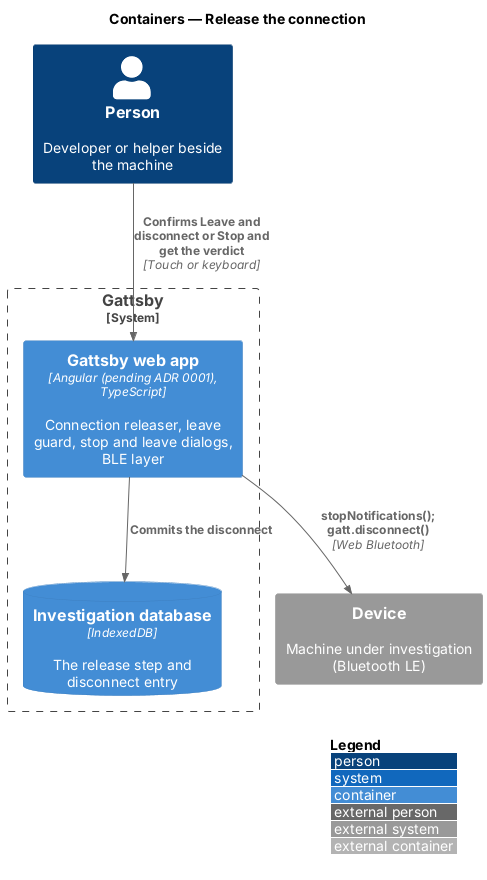

The diagram above was rendered by PlantUML. Its source (embedded in the PNG):
@startuml
!include <C4/C4_Container>
LAYOUT_WITH_LEGEND()
title Containers — Release the connection

Person(person, "Person", "Developer or helper beside the machine")
System_Boundary(gattsby, "Gattsby") {
  Container(spa, "Gattsby web app", "Angular (pending ADR 0001), TypeScript", "Connection releaser, leave guard, stop and leave dialogs, BLE layer")
  ContainerDb(idb, "Investigation database", "IndexedDB", "The release step and disconnect entry")
}
System_Ext(device, "Device", "Machine under investigation (Bluetooth LE)")

Rel(person, spa, "Confirms Leave and disconnect or Stop and get the verdict", "Touch or keyboard")
Rel(spa, device, "stopNotifications(); gatt.disconnect()", "Web Bluetooth")
Rel(spa, idb, "Commits the disconnect")
@enduml